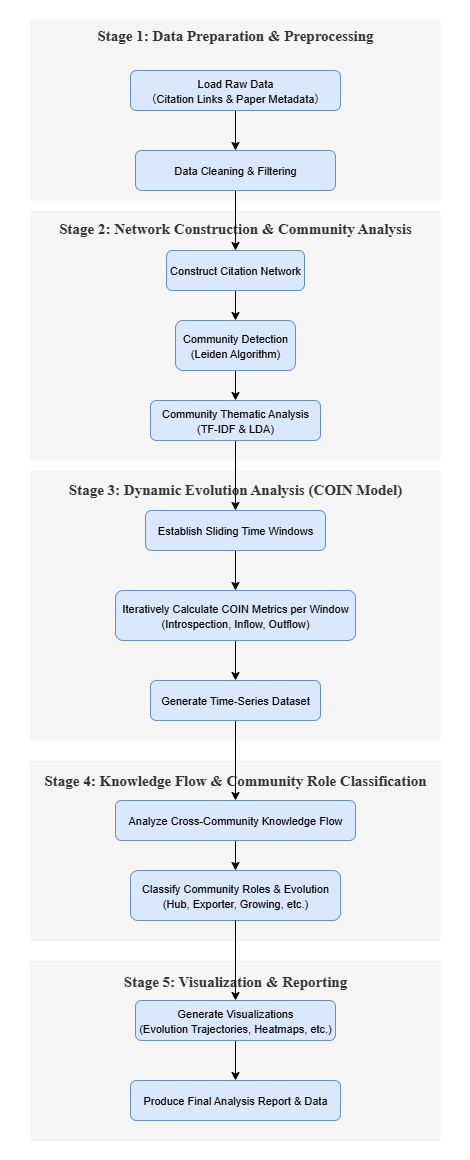

The diagram above was exported from draw.io. Its source (the exported page's mxGraphModel, read from the mxfile embedded in the PNG):
<mxGraphModel dx="969" dy="612" grid="1" gridSize="10" guides="1" tooltips="1" connect="1" arrows="1" fold="1" page="1" pageScale="1" pageWidth="827" pageHeight="1169" math="0" shadow="0">
  <root>
    <mxCell id="0" />
    <mxCell id="1" parent="0" />
    <mxCell id="golXSSgfB96THOeppZB_-36" value="" style="rounded=0;whiteSpace=wrap;html=1;strokeColor=none;" vertex="1" parent="1">
      <mxGeometry x="210" y="140" width="470" height="1160" as="geometry" />
    </mxCell>
    <mxCell id="golXSSgfB96THOeppZB_-2" value="&lt;font style=&quot;font-size: 15px;&quot; face=&quot;Times New Roman&quot;&gt;&lt;b&gt;Stage 1: Data Preparation &amp;amp; Preprocessing&lt;/b&gt;&lt;/font&gt;&lt;div&gt;&lt;font style=&quot;font-size: 15px;&quot; face=&quot;Times New Roman&quot;&gt;&lt;b&gt;&lt;br&gt;&lt;/b&gt;&lt;/font&gt;&lt;/div&gt;&lt;div&gt;&lt;font style=&quot;font-size: 15px;&quot; face=&quot;Times New Roman&quot;&gt;&lt;b&gt;&lt;br&gt;&lt;/b&gt;&lt;/font&gt;&lt;/div&gt;&lt;div&gt;&lt;font style=&quot;font-size: 15px;&quot; face=&quot;Times New Roman&quot;&gt;&lt;b&gt;&lt;br&gt;&lt;/b&gt;&lt;/font&gt;&lt;/div&gt;&lt;div&gt;&lt;font style=&quot;font-size: 15px;&quot; face=&quot;Times New Roman&quot;&gt;&lt;b&gt;&lt;br&gt;&lt;/b&gt;&lt;/font&gt;&lt;/div&gt;&lt;div&gt;&lt;font style=&quot;font-size: 15px;&quot; face=&quot;Times New Roman&quot;&gt;&lt;b&gt;&lt;br&gt;&lt;/b&gt;&lt;/font&gt;&lt;/div&gt;&lt;div&gt;&lt;b&gt;&lt;br&gt;&lt;/b&gt;&lt;/div&gt;&lt;div&gt;&lt;b&gt;&lt;br&gt;&lt;/b&gt;&lt;/div&gt;&lt;div&gt;&lt;div&gt;&lt;font style=&quot;font-size: 15px;&quot;&gt;&lt;b&gt;&lt;br&gt;&lt;/b&gt;&lt;/font&gt;&lt;/div&gt;&lt;div&gt;&lt;br&gt;&lt;/div&gt;&lt;/div&gt;" style="rounded=0;whiteSpace=wrap;html=1;fillColor=#f5f5f5;fontColor=#333333;strokeColor=none;" vertex="1" parent="1">
      <mxGeometry x="240" y="160" width="410" height="180" as="geometry" />
    </mxCell>
    <mxCell id="golXSSgfB96THOeppZB_-7" value="" style="edgeStyle=orthogonalEdgeStyle;rounded=0;orthogonalLoop=1;jettySize=auto;html=1;" edge="1" parent="1" source="golXSSgfB96THOeppZB_-5" target="golXSSgfB96THOeppZB_-6">
      <mxGeometry relative="1" as="geometry" />
    </mxCell>
    <mxCell id="golXSSgfB96THOeppZB_-5" value="&lt;font style=&quot;font-size: 11px;&quot; face=&quot;Helvetica&quot;&gt;Load Raw Data&lt;/font&gt;&lt;div&gt;&lt;font style=&quot;font-size: 11px;&quot;&gt;&lt;font face=&quot;Helvetica&quot;&gt;（&lt;/font&gt;&lt;span style=&quot;background-color: transparent;&quot;&gt;Citation Links &amp;amp; Paper Metadata）&lt;/span&gt;&lt;/font&gt;&lt;/div&gt;" style="rounded=1;whiteSpace=wrap;html=1;fillColor=#dae8fc;strokeColor=#6c8ebf;" vertex="1" parent="1">
      <mxGeometry x="340" y="210" width="210" height="40" as="geometry" />
    </mxCell>
    <mxCell id="golXSSgfB96THOeppZB_-8" value="&lt;font face=&quot;Times New Roman&quot; style=&quot;font-size: 15px;&quot;&gt;&lt;b&gt;Stage 2: Network Construction &amp;amp; Community Analysis&lt;/b&gt;&lt;/font&gt;&lt;div&gt;&lt;font face=&quot;Times New Roman&quot; style=&quot;font-size: 15px;&quot;&gt;&lt;b&gt;&lt;br&gt;&lt;/b&gt;&lt;/font&gt;&lt;/div&gt;&lt;div&gt;&lt;font face=&quot;Times New Roman&quot; style=&quot;font-size: 15px;&quot;&gt;&lt;b&gt;&lt;br&gt;&lt;/b&gt;&lt;/font&gt;&lt;/div&gt;&lt;div&gt;&lt;font face=&quot;Times New Roman&quot; style=&quot;font-size: 15px;&quot;&gt;&lt;b&gt;&lt;br&gt;&lt;/b&gt;&lt;/font&gt;&lt;/div&gt;&lt;div&gt;&lt;font face=&quot;Times New Roman&quot; style=&quot;font-size: 15px;&quot;&gt;&lt;b&gt;&lt;br&gt;&lt;/b&gt;&lt;/font&gt;&lt;/div&gt;&lt;div&gt;&lt;font face=&quot;Times New Roman&quot; style=&quot;font-size: 15px;&quot;&gt;&lt;b&gt;&lt;br&gt;&lt;/b&gt;&lt;/font&gt;&lt;/div&gt;&lt;div&gt;&lt;font face=&quot;Times New Roman&quot; style=&quot;font-size: 15px;&quot;&gt;&lt;b&gt;&lt;br&gt;&lt;/b&gt;&lt;/font&gt;&lt;/div&gt;&lt;div&gt;&lt;font face=&quot;Times New Roman&quot; style=&quot;font-size: 15px;&quot;&gt;&lt;b&gt;&lt;br&gt;&lt;/b&gt;&lt;/font&gt;&lt;/div&gt;&lt;div&gt;&lt;font face=&quot;Times New Roman&quot; style=&quot;font-size: 15px;&quot;&gt;&lt;b&gt;&lt;br&gt;&lt;/b&gt;&lt;/font&gt;&lt;/div&gt;&lt;div&gt;&lt;font face=&quot;Times New Roman&quot; style=&quot;font-size: 15px;&quot;&gt;&lt;b&gt;&lt;br&gt;&lt;/b&gt;&lt;/font&gt;&lt;/div&gt;&lt;div&gt;&lt;font face=&quot;Times New Roman&quot; style=&quot;font-size: 15px;&quot;&gt;&lt;b&gt;&lt;br&gt;&lt;/b&gt;&lt;/font&gt;&lt;/div&gt;&lt;div&gt;&lt;font face=&quot;Times New Roman&quot; style=&quot;font-size: 15px;&quot;&gt;&lt;b&gt;&lt;br&gt;&lt;/b&gt;&lt;/font&gt;&lt;/div&gt;&lt;div&gt;&lt;font style=&quot;font-size: 15px;&quot;&gt;&lt;b&gt;&lt;br&gt;&lt;/b&gt;&lt;/font&gt;&lt;/div&gt;" style="rounded=0;whiteSpace=wrap;html=1;fillColor=#f5f5f5;fontColor=#333333;strokeColor=none;" vertex="1" parent="1">
      <mxGeometry x="240" y="350" width="410" height="250" as="geometry" />
    </mxCell>
    <mxCell id="golXSSgfB96THOeppZB_-10" style="edgeStyle=orthogonalEdgeStyle;rounded=0;orthogonalLoop=1;jettySize=auto;html=1;exitX=0.5;exitY=1;exitDx=0;exitDy=0;entryX=0.5;entryY=0;entryDx=0;entryDy=0;" edge="1" parent="1" source="golXSSgfB96THOeppZB_-6" target="golXSSgfB96THOeppZB_-9">
      <mxGeometry relative="1" as="geometry" />
    </mxCell>
    <mxCell id="golXSSgfB96THOeppZB_-6" value="&lt;font style=&quot;font-size: 11px;&quot;&gt;Data Cleaning &amp;amp; Filtering&lt;/font&gt;" style="whiteSpace=wrap;html=1;rounded=1;fillColor=#dae8fc;strokeColor=#6c8ebf;" vertex="1" parent="1">
      <mxGeometry x="345" y="290" width="200" height="40" as="geometry" />
    </mxCell>
    <mxCell id="golXSSgfB96THOeppZB_-12" value="" style="edgeStyle=orthogonalEdgeStyle;rounded=0;orthogonalLoop=1;jettySize=auto;html=1;" edge="1" parent="1" source="golXSSgfB96THOeppZB_-9" target="golXSSgfB96THOeppZB_-11">
      <mxGeometry relative="1" as="geometry" />
    </mxCell>
    <mxCell id="golXSSgfB96THOeppZB_-9" value="&lt;font style=&quot;font-size: 11px;&quot;&gt;Construct Citation Network&lt;/font&gt;" style="rounded=1;whiteSpace=wrap;html=1;fillColor=#dae8fc;strokeColor=#6c8ebf;" vertex="1" parent="1">
      <mxGeometry x="376" y="390" width="138" height="40" as="geometry" />
    </mxCell>
    <mxCell id="golXSSgfB96THOeppZB_-14" value="" style="edgeStyle=orthogonalEdgeStyle;rounded=0;orthogonalLoop=1;jettySize=auto;html=1;" edge="1" parent="1" source="golXSSgfB96THOeppZB_-11" target="golXSSgfB96THOeppZB_-13">
      <mxGeometry relative="1" as="geometry" />
    </mxCell>
    <mxCell id="golXSSgfB96THOeppZB_-15" value="&lt;div&gt;&lt;font style=&quot;&quot;&gt;&lt;font face=&quot;Times New Roman&quot;&gt;&lt;span style=&quot;font-size: 15px;&quot;&gt;&lt;b&gt;Stage 3: Dynamic Evolution Analysis (COIN Model)&lt;/b&gt;&lt;/span&gt;&lt;/font&gt;&lt;/font&gt;&lt;/div&gt;&lt;div&gt;&lt;font style=&quot;&quot;&gt;&lt;font face=&quot;Times New Roman&quot;&gt;&lt;span style=&quot;font-size: 15px;&quot;&gt;&lt;b&gt;&lt;br&gt;&lt;/b&gt;&lt;/span&gt;&lt;/font&gt;&lt;/font&gt;&lt;/div&gt;&lt;div&gt;&lt;font style=&quot;&quot;&gt;&lt;font face=&quot;Times New Roman&quot;&gt;&lt;span style=&quot;font-size: 15px;&quot;&gt;&lt;b&gt;&lt;br&gt;&lt;/b&gt;&lt;/span&gt;&lt;/font&gt;&lt;/font&gt;&lt;/div&gt;&lt;div&gt;&lt;font style=&quot;&quot;&gt;&lt;font face=&quot;Times New Roman&quot;&gt;&lt;span style=&quot;font-size: 15px;&quot;&gt;&lt;b&gt;&lt;br&gt;&lt;/b&gt;&lt;/span&gt;&lt;/font&gt;&lt;/font&gt;&lt;/div&gt;&lt;div&gt;&lt;font style=&quot;&quot;&gt;&lt;font face=&quot;Times New Roman&quot;&gt;&lt;span style=&quot;font-size: 15px;&quot;&gt;&lt;b&gt;&lt;br&gt;&lt;/b&gt;&lt;/span&gt;&lt;/font&gt;&lt;/font&gt;&lt;/div&gt;&lt;div&gt;&lt;font style=&quot;&quot;&gt;&lt;font face=&quot;Times New Roman&quot;&gt;&lt;span style=&quot;font-size: 15px;&quot;&gt;&lt;b&gt;&lt;br&gt;&lt;/b&gt;&lt;/span&gt;&lt;/font&gt;&lt;/font&gt;&lt;/div&gt;&lt;div&gt;&lt;font style=&quot;&quot;&gt;&lt;font face=&quot;Times New Roman&quot;&gt;&lt;span style=&quot;font-size: 15px;&quot;&gt;&lt;b&gt;&lt;br&gt;&lt;/b&gt;&lt;/span&gt;&lt;/font&gt;&lt;/font&gt;&lt;/div&gt;&lt;div&gt;&lt;font style=&quot;&quot;&gt;&lt;font face=&quot;Times New Roman&quot;&gt;&lt;span style=&quot;font-size: 15px;&quot;&gt;&lt;b&gt;&lt;br&gt;&lt;/b&gt;&lt;/span&gt;&lt;/font&gt;&lt;/font&gt;&lt;/div&gt;&lt;div&gt;&lt;font style=&quot;&quot;&gt;&lt;font face=&quot;Times New Roman&quot;&gt;&lt;span style=&quot;font-size: 15px;&quot;&gt;&lt;b&gt;&lt;br&gt;&lt;/b&gt;&lt;/span&gt;&lt;/font&gt;&lt;/font&gt;&lt;/div&gt;&lt;div&gt;&lt;font style=&quot;&quot;&gt;&lt;font face=&quot;Times New Roman&quot;&gt;&lt;span style=&quot;font-size: 15px;&quot;&gt;&lt;b&gt;&lt;br&gt;&lt;/b&gt;&lt;/span&gt;&lt;/font&gt;&lt;/font&gt;&lt;/div&gt;&lt;div&gt;&lt;font style=&quot;&quot;&gt;&lt;font face=&quot;Times New Roman&quot;&gt;&lt;span style=&quot;font-size: 15px;&quot;&gt;&lt;b&gt;&lt;br&gt;&lt;/b&gt;&lt;/span&gt;&lt;/font&gt;&lt;/font&gt;&lt;/div&gt;&lt;div&gt;&lt;font style=&quot;&quot;&gt;&lt;font face=&quot;Times New Roman&quot;&gt;&lt;span style=&quot;font-size: 15px;&quot;&gt;&lt;b&gt;&lt;br&gt;&lt;/b&gt;&lt;/span&gt;&lt;/font&gt;&lt;/font&gt;&lt;/div&gt;&lt;div&gt;&lt;font style=&quot;&quot;&gt;&lt;font face=&quot;Times New Roman&quot;&gt;&lt;span style=&quot;font-size: 15px;&quot;&gt;&lt;b&gt;&lt;br&gt;&lt;/b&gt;&lt;/span&gt;&lt;/font&gt;&lt;/font&gt;&lt;/div&gt;&lt;div&gt;&lt;font style=&quot;&quot;&gt;&lt;font face=&quot;Times New Roman&quot;&gt;&lt;span style=&quot;font-size: 15px;&quot;&gt;&lt;b&gt;&lt;br&gt;&lt;/b&gt;&lt;/span&gt;&lt;/font&gt;&lt;/font&gt;&lt;/div&gt;" style="rounded=0;whiteSpace=wrap;html=1;fillColor=#f5f5f5;fontColor=#333333;strokeColor=none;" vertex="1" parent="1">
      <mxGeometry x="240" y="610" width="410" height="270" as="geometry" />
    </mxCell>
    <mxCell id="golXSSgfB96THOeppZB_-11" value="&lt;font style=&quot;font-size: 11px;&quot;&gt;Community Detection (Leiden Algorithm)&lt;/font&gt;" style="whiteSpace=wrap;html=1;fillColor=#dae8fc;strokeColor=#6c8ebf;rounded=1;" vertex="1" parent="1">
      <mxGeometry x="385" y="460" width="120" height="50" as="geometry" />
    </mxCell>
    <mxCell id="golXSSgfB96THOeppZB_-19" style="edgeStyle=orthogonalEdgeStyle;rounded=0;orthogonalLoop=1;jettySize=auto;html=1;exitX=0.5;exitY=1;exitDx=0;exitDy=0;entryX=0.5;entryY=0;entryDx=0;entryDy=0;" edge="1" parent="1" source="golXSSgfB96THOeppZB_-13" target="golXSSgfB96THOeppZB_-18">
      <mxGeometry relative="1" as="geometry" />
    </mxCell>
    <mxCell id="golXSSgfB96THOeppZB_-13" value="&lt;font style=&quot;font-size: 11px;&quot;&gt;Community Thematic Analysis (TF-IDF &amp;amp; LDA)&lt;/font&gt;" style="whiteSpace=wrap;html=1;fillColor=#dae8fc;strokeColor=#6c8ebf;rounded=1;" vertex="1" parent="1">
      <mxGeometry x="360" y="540" width="170" height="40" as="geometry" />
    </mxCell>
    <mxCell id="golXSSgfB96THOeppZB_-21" value="" style="edgeStyle=orthogonalEdgeStyle;rounded=0;orthogonalLoop=1;jettySize=auto;html=1;" edge="1" parent="1" source="golXSSgfB96THOeppZB_-18" target="golXSSgfB96THOeppZB_-20">
      <mxGeometry relative="1" as="geometry" />
    </mxCell>
    <mxCell id="golXSSgfB96THOeppZB_-18" value="&lt;font style=&quot;font-size: 11px;&quot;&gt;Establish Sliding Time Windows&lt;/font&gt;" style="rounded=1;whiteSpace=wrap;html=1;fillColor=#dae8fc;strokeColor=#6c8ebf;" vertex="1" parent="1">
      <mxGeometry x="355" y="650" width="180" height="40" as="geometry" />
    </mxCell>
    <mxCell id="golXSSgfB96THOeppZB_-23" value="" style="edgeStyle=orthogonalEdgeStyle;rounded=0;orthogonalLoop=1;jettySize=auto;html=1;" edge="1" parent="1" source="golXSSgfB96THOeppZB_-20" target="golXSSgfB96THOeppZB_-22">
      <mxGeometry relative="1" as="geometry" />
    </mxCell>
    <mxCell id="golXSSgfB96THOeppZB_-20" value="&lt;font style=&quot;font-size: 11px;&quot;&gt;Iteratively Calculate COIN Metrics per Window&lt;/font&gt;&lt;div&gt;&lt;font style=&quot;&quot;&gt;&lt;span style=&quot;font-size: 11px;&quot;&gt;(Introspection, Inflow, Outflow)&lt;/span&gt;&lt;/font&gt;&lt;/div&gt;" style="whiteSpace=wrap;html=1;fillColor=#dae8fc;strokeColor=#6c8ebf;rounded=1;" vertex="1" parent="1">
      <mxGeometry x="325" y="730" width="240" height="50" as="geometry" />
    </mxCell>
    <mxCell id="golXSSgfB96THOeppZB_-24" value="&lt;div&gt;&lt;font face=&quot;Times New Roman&quot;&gt;&lt;span style=&quot;font-size: 15px;&quot;&gt;&lt;b&gt;Stage 4: Knowledge Flow &amp;amp; Community Role Classification&lt;/b&gt;&lt;/span&gt;&lt;/font&gt;&lt;/div&gt;&lt;div&gt;&lt;font face=&quot;Times New Roman&quot;&gt;&lt;span style=&quot;font-size: 15px;&quot;&gt;&lt;b&gt;&lt;br&gt;&lt;/b&gt;&lt;/span&gt;&lt;/font&gt;&lt;/div&gt;&lt;div&gt;&lt;font face=&quot;Times New Roman&quot;&gt;&lt;span style=&quot;font-size: 15px;&quot;&gt;&lt;b&gt;&lt;br&gt;&lt;/b&gt;&lt;/span&gt;&lt;/font&gt;&lt;/div&gt;&lt;div&gt;&lt;font face=&quot;Times New Roman&quot;&gt;&lt;span style=&quot;font-size: 15px;&quot;&gt;&lt;b&gt;&lt;br&gt;&lt;/b&gt;&lt;/span&gt;&lt;/font&gt;&lt;/div&gt;&lt;div&gt;&lt;font face=&quot;Times New Roman&quot;&gt;&lt;span style=&quot;font-size: 15px;&quot;&gt;&lt;b&gt;&lt;br&gt;&lt;/b&gt;&lt;/span&gt;&lt;/font&gt;&lt;/div&gt;&lt;div&gt;&lt;font face=&quot;Times New Roman&quot;&gt;&lt;span style=&quot;font-size: 15px;&quot;&gt;&lt;b&gt;&lt;br&gt;&lt;/b&gt;&lt;/span&gt;&lt;/font&gt;&lt;/div&gt;&lt;div&gt;&lt;font face=&quot;Times New Roman&quot;&gt;&lt;span style=&quot;font-size: 15px;&quot;&gt;&lt;b&gt;&lt;br&gt;&lt;/b&gt;&lt;/span&gt;&lt;/font&gt;&lt;/div&gt;&lt;div&gt;&lt;font face=&quot;Times New Roman&quot;&gt;&lt;span style=&quot;font-size: 15px;&quot;&gt;&lt;b&gt;&lt;br&gt;&lt;/b&gt;&lt;/span&gt;&lt;/font&gt;&lt;/div&gt;&lt;div&gt;&lt;font face=&quot;Times New Roman&quot;&gt;&lt;span style=&quot;font-size: 15px;&quot;&gt;&lt;b&gt;&lt;br&gt;&lt;/b&gt;&lt;/span&gt;&lt;/font&gt;&lt;/div&gt;" style="rounded=0;whiteSpace=wrap;html=1;fillColor=#f5f5f5;fontColor=#333333;strokeColor=none;" vertex="1" parent="1">
      <mxGeometry x="240" y="900" width="410" height="181" as="geometry" />
    </mxCell>
    <mxCell id="golXSSgfB96THOeppZB_-26" style="edgeStyle=orthogonalEdgeStyle;rounded=0;orthogonalLoop=1;jettySize=auto;html=1;exitX=0.5;exitY=1;exitDx=0;exitDy=0;entryX=0.5;entryY=0;entryDx=0;entryDy=0;" edge="1" parent="1" source="golXSSgfB96THOeppZB_-22" target="golXSSgfB96THOeppZB_-25">
      <mxGeometry relative="1" as="geometry" />
    </mxCell>
    <mxCell id="golXSSgfB96THOeppZB_-22" value="&lt;font style=&quot;font-size: 11px;&quot;&gt;Generate Time-Series Dataset&lt;/font&gt;" style="whiteSpace=wrap;html=1;fillColor=#dae8fc;strokeColor=#6c8ebf;rounded=1;" vertex="1" parent="1">
      <mxGeometry x="360" y="820" width="170" height="40" as="geometry" />
    </mxCell>
    <mxCell id="golXSSgfB96THOeppZB_-28" value="" style="edgeStyle=orthogonalEdgeStyle;rounded=0;orthogonalLoop=1;jettySize=auto;html=1;" edge="1" parent="1" source="golXSSgfB96THOeppZB_-25" target="golXSSgfB96THOeppZB_-27">
      <mxGeometry relative="1" as="geometry" />
    </mxCell>
    <mxCell id="golXSSgfB96THOeppZB_-25" value="&lt;font style=&quot;font-size: 11px;&quot;&gt;Analyze Cross-Community Knowledge Flow&lt;/font&gt;" style="rounded=1;whiteSpace=wrap;html=1;fillColor=#dae8fc;strokeColor=#6c8ebf;" vertex="1" parent="1">
      <mxGeometry x="325" y="940" width="240" height="40" as="geometry" />
    </mxCell>
    <mxCell id="golXSSgfB96THOeppZB_-27" value="&lt;font style=&quot;font-size: 11px;&quot;&gt;Classify Community Roles &amp;amp; Evolution&lt;/font&gt;&lt;div&gt;&lt;font style=&quot;&quot;&gt;&lt;span style=&quot;font-size: 11px;&quot;&gt;(Hub, Exporter, Growing, etc.)&lt;/span&gt;&lt;/font&gt;&lt;/div&gt;" style="whiteSpace=wrap;html=1;fillColor=#dae8fc;strokeColor=#6c8ebf;rounded=1;" vertex="1" parent="1">
      <mxGeometry x="340" y="1010" width="210" height="50" as="geometry" />
    </mxCell>
    <mxCell id="golXSSgfB96THOeppZB_-31" value="&lt;div&gt;&lt;font face=&quot;Times New Roman&quot;&gt;&lt;span style=&quot;font-size: 15px;&quot;&gt;&lt;b&gt;Stage 5: Visualization &amp;amp; Reporting&lt;/b&gt;&lt;/span&gt;&lt;/font&gt;&lt;/div&gt;&lt;div&gt;&lt;font face=&quot;Times New Roman&quot;&gt;&lt;span style=&quot;font-size: 15px;&quot;&gt;&lt;b&gt;&lt;br&gt;&lt;/b&gt;&lt;/span&gt;&lt;/font&gt;&lt;/div&gt;&lt;div&gt;&lt;br&gt;&lt;/div&gt;&lt;div&gt;&lt;font face=&quot;Times New Roman&quot;&gt;&lt;span style=&quot;font-size: 15px;&quot;&gt;&lt;b&gt;&lt;br&gt;&lt;/b&gt;&lt;/span&gt;&lt;/font&gt;&lt;/div&gt;&lt;div&gt;&lt;font face=&quot;Times New Roman&quot;&gt;&lt;span style=&quot;font-size: 15px;&quot;&gt;&lt;b&gt;&lt;br&gt;&lt;/b&gt;&lt;/span&gt;&lt;/font&gt;&lt;/div&gt;&lt;div&gt;&lt;font face=&quot;Times New Roman&quot;&gt;&lt;span style=&quot;font-size: 15px;&quot;&gt;&lt;b&gt;&lt;br&gt;&lt;/b&gt;&lt;/span&gt;&lt;/font&gt;&lt;/div&gt;&lt;div&gt;&lt;font face=&quot;Times New Roman&quot;&gt;&lt;span style=&quot;font-size: 15px;&quot;&gt;&lt;b&gt;&lt;br&gt;&lt;/b&gt;&lt;/span&gt;&lt;/font&gt;&lt;/div&gt;&lt;div&gt;&lt;font face=&quot;Times New Roman&quot;&gt;&lt;span style=&quot;font-size: 15px;&quot;&gt;&lt;b&gt;&lt;br&gt;&lt;/b&gt;&lt;/span&gt;&lt;/font&gt;&lt;/div&gt;&lt;div&gt;&lt;font face=&quot;Times New Roman&quot;&gt;&lt;span style=&quot;font-size: 15px;&quot;&gt;&lt;b&gt;&lt;br&gt;&lt;/b&gt;&lt;/span&gt;&lt;/font&gt;&lt;/div&gt;" style="rounded=0;whiteSpace=wrap;html=1;fillColor=#f5f5f5;fontColor=#333333;strokeColor=none;" vertex="1" parent="1">
      <mxGeometry x="240" y="1100" width="410" height="181" as="geometry" />
    </mxCell>
    <mxCell id="golXSSgfB96THOeppZB_-34" value="" style="edgeStyle=orthogonalEdgeStyle;rounded=0;orthogonalLoop=1;jettySize=auto;html=1;" edge="1" parent="1" source="golXSSgfB96THOeppZB_-29" target="golXSSgfB96THOeppZB_-33">
      <mxGeometry relative="1" as="geometry" />
    </mxCell>
    <mxCell id="golXSSgfB96THOeppZB_-29" value="&lt;font style=&quot;font-size: 11px;&quot;&gt;Generate Visualizations&lt;/font&gt;&lt;div&gt;&lt;font style=&quot;&quot;&gt;&lt;span style=&quot;font-size: 11px;&quot;&gt;(Evolution Trajectories, Heatmaps, etc.)&lt;/span&gt;&lt;/font&gt;&lt;/div&gt;" style="whiteSpace=wrap;html=1;fillColor=#dae8fc;strokeColor=#6c8ebf;rounded=1;" vertex="1" parent="1">
      <mxGeometry x="345" y="1140" width="200" height="40" as="geometry" />
    </mxCell>
    <mxCell id="golXSSgfB96THOeppZB_-33" value="&lt;font style=&quot;font-size: 11px;&quot;&gt;Produce Final Analysis Report &amp;amp; Data&lt;/font&gt;" style="whiteSpace=wrap;html=1;fillColor=#dae8fc;strokeColor=#6c8ebf;rounded=1;" vertex="1" parent="1">
      <mxGeometry x="340" y="1220" width="210" height="40" as="geometry" />
    </mxCell>
    <mxCell id="golXSSgfB96THOeppZB_-35" style="edgeStyle=orthogonalEdgeStyle;rounded=0;orthogonalLoop=1;jettySize=auto;html=1;exitX=0.5;exitY=1;exitDx=0;exitDy=0;entryX=0.5;entryY=0;entryDx=0;entryDy=0;" edge="1" parent="1" source="golXSSgfB96THOeppZB_-27" target="golXSSgfB96THOeppZB_-29">
      <mxGeometry relative="1" as="geometry" />
    </mxCell>
  </root>
</mxGraphModel>